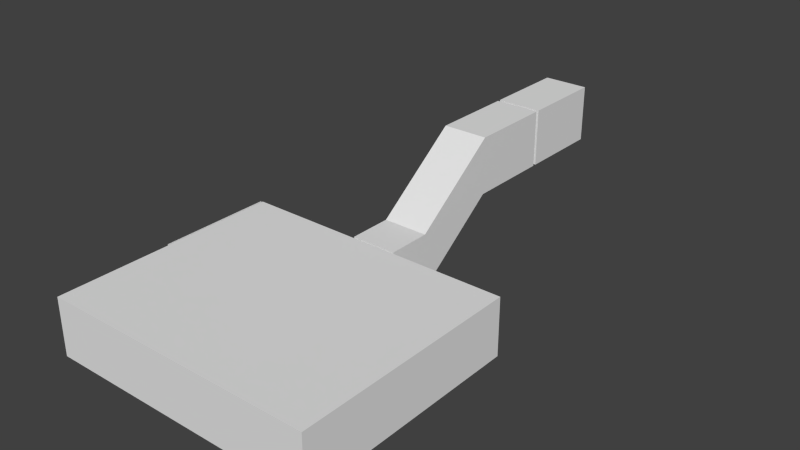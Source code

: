 # Source: Room_1.blend  (saved by Blender 2.71.0; exported with 4.5.12 LTS)
import bpy
from mathutils import Matrix  # noqa: F401  (used for matrix-valued properties, if any)

bpy.ops.wm.read_factory_settings(use_empty=True)
scene = bpy.context.scene
scene.name = 'Scene'

# ---- collections
col_collection_1 = bpy.data.collections.new('Collection 1'); scene.collection.children.link(col_collection_1)

# ---- world
world_world = bpy.data.worlds.new('World'); scene.world = world_world
world_world.color = (0.05088, 0.05088, 0.05088)
world_world.use_sun_shadow = False
world_world.sun_shadow_jitter_overblur = 0.0
world_world.cycles.sampling_method = 'MANUAL'
world_world.cycles.sample_map_resolution = 256

# ---- cameras
cam_camera = bpy.data.cameras.new('Camera')
cam_camera.clip_end = 100.0
cam_camera.lens = 35.0
cam_camera.sensor_width = 32.0
cam_camera.sensor_height = 18.0
cam_camera.ortho_scale = 7.314
cam_camera.dof.focus_distance = 0.0
cam_camera.dof.aperture_fstop = 128.0

# ---- meshes
me_cube_003 = bpy.data.meshes.new('Cube.003')
me_cube_003.from_pydata([(0.02, -0.01, 0.0), (0.02, 0.01, 0.0), (-0.02, 0.01, 0.0), (-0.02, -0.009997, 0.0), (0.02, -0.01, 0.005), (0.02, 0.01, 0.005), (-0.02, 0.01, 0.005), (-0.02, -0.009997, 0.005)], [], [(4, 0, 1, 5), (5, 1, 2, 6), (6, 2, 3, 7), (7, 3, 0, 4), (0, 3, 2, 1), (7, 4, 5, 6)])
me_cube_003.use_remesh_preserve_volume = False
me_cube_003.use_remesh_preserve_attributes = False
me_cube_003.use_mirror_vertex_groups = False
me_cube_003.update()
me_cube_002 = bpy.data.meshes.new('Cube.002')
me_cube_002.from_pydata([(-0.5, -1.0, 0.175), (-0.5, 1.0, 0.175), (0.5, 1.0, 0.175), (0.5, -1.0, 0.175), (-0.5, -1.0, 0.225), (-0.5, 1.0, 0.225), (0.5, 1.0, 0.225), (0.5, -1.0, 0.225), (0.3634, 0.9366, 0.0), (0.3634, 0.8634, 0.0), (0.4366, 0.8634, 0.0), (0.4366, 0.9366, 0.0), (0.35, 0.95, 0.2), (0.35, 0.85, 0.2), (0.45, 0.85, 0.2), (0.45, 0.95, 0.2), (0.3634, -0.8634, 0.0), (0.3634, -0.9366, 0.0), (0.4366, -0.9366, 0.0), (0.4366, -0.8634, 0.0), (0.35, -0.85, 0.2), (0.35, -0.95, 0.2), (0.45, -0.95, 0.2), (0.45, -0.85, 0.2), (-0.4366, 0.9366, 0.0), (-0.4366, 0.8634, 0.0), (-0.3634, 0.8634, 0.0), (-0.3634, 0.9366, 0.0), (-0.45, 0.95, 0.2), (-0.45, 0.85, 0.2), (-0.35, 0.85, 0.2), (-0.35, 0.95, 0.2), (-0.4366, -0.8634, 0.0), (-0.4366, -0.9366, 0.0), (-0.3634, -0.9366, 0.0), (-0.3634, -0.8634, 0.0), (-0.45, -0.85, 0.2), (-0.45, -0.95, 0.2), (-0.35, -0.95, 0.2), (-0.35, -0.85, 0.2)], [], [(4, 5, 1, 0), (5, 6, 2, 1), (6, 7, 3, 2), (7, 4, 0, 3), (0, 1, 2, 3), (7, 6, 5, 4), (12, 8, 9, 13), (13, 9, 10, 14), (14, 10, 11, 15), (15, 11, 8, 12), (8, 11, 10, 9), (15, 12, 13, 14), (20, 16, 17, 21), (21, 17, 18, 22), (22, 18, 19, 23), (23, 19, 16, 20), (16, 19, 18, 17), (23, 20, 21, 22), (28, 24, 25, 29), (29, 25, 26, 30), (30, 26, 27, 31), (31, 27, 24, 28), (24, 27, 26, 25), (31, 28, 29, 30), (36, 32, 33, 37), (37, 33, 34, 38), (38, 34, 35, 39), (39, 35, 32, 36), (32, 35, 34, 33), (39, 36, 37, 38)])
me_cube_002.use_remesh_preserve_volume = False
me_cube_002.use_remesh_preserve_attributes = False
me_cube_002.use_mirror_vertex_groups = False
me_cube_002.update()
me_cube_001 = bpy.data.meshes.new('Cube.001')
me_cube_001.from_pydata([(-0.304, -0.5, 0.355), (-0.304, 0.5, 0.355), (0.296, 0.5, 0.355), (0.296, -0.5, 0.355), (-0.304, -0.5, 0.405), (-0.304, 0.5, 0.405), (0.296, 0.5, 0.405), (0.296, -0.5, 0.405), (0.246, -0.42, 0.355), (0.246, -0.42, 0.005), (-0.2362, -0.42, 0.005), (-0.2362, -0.42, 0.355), (-0.2169, -0.427, 0.005), (-0.2169, -0.427, 0.355), (-0.2066, -0.4448, 0.005), (-0.2066, -0.4448, 0.355), (-0.2102, -0.465, 0.005), (-0.2102, -0.465, 0.355), (-0.2259, -0.4782, 0.005), (-0.2259, -0.4782, 0.355), (-0.2464, -0.4782, 0.005), (-0.2464, -0.4782, 0.355), (-0.2621, -0.465, 0.005), (-0.2621, -0.465, 0.355), (-0.2657, -0.4448, 0.005), (-0.2657, -0.4448, 0.355), (-0.2554, -0.427, 0.005), (-0.2554, -0.427, 0.355), (0.2653, -0.427, 0.005), (0.2653, -0.427, 0.355), (0.2755, -0.4448, 0.005), (0.2755, -0.4448, 0.355), (0.272, -0.465, 0.005), (0.272, -0.465, 0.355), (0.2562, -0.4782, 0.005), (0.2562, -0.4782, 0.355), (0.2357, -0.4782, 0.005), (0.2357, -0.4782, 0.355), (0.22, -0.465, 0.005), (0.22, -0.465, 0.355), (0.2164, -0.4448, 0.005), (0.2164, -0.4448, 0.355), (0.2267, -0.427, 0.005), (0.2267, -0.427, 0.355), (0.246, 0.48, 0.355), (0.246, 0.48, 0.005), (0.2653, 0.473, 0.005), (0.2653, 0.473, 0.355), (0.2755, 0.4552, 0.005), (0.2755, 0.4552, 0.355), (0.272, 0.435, 0.005), (0.272, 0.435, 0.355), (0.2562, 0.4218, 0.005), (0.2562, 0.4218, 0.355), (0.2357, 0.4218, 0.005), (0.2357, 0.4218, 0.355), (0.22, 0.435, 0.005), (0.22, 0.435, 0.355), (0.2164, 0.4552, 0.005), (0.2164, 0.4552, 0.355), (0.2267, 0.473, 0.005), (0.2267, 0.473, 0.355), (-0.254, 0.48, 0.355), (-0.254, 0.48, 0.005), (-0.2347, 0.473, 0.005), (-0.2347, 0.473, 0.355), (-0.2245, 0.4552, 0.005), (-0.2245, 0.4552, 0.355), (-0.228, 0.435, 0.005), (-0.228, 0.435, 0.355), (-0.2438, 0.4218, 0.005), (-0.2438, 0.4218, 0.355), (-0.2643, 0.4218, 0.005), (-0.2643, 0.4218, 0.355), (-0.28, 0.435, 0.005), (-0.28, 0.435, 0.355), (-0.2836, 0.4552, 0.005), (-0.2836, 0.4552, 0.355), (-0.2733, 0.473, 0.005), (-0.2733, 0.473, 0.355)], [], [(4, 5, 1, 0), (5, 6, 2, 1), (6, 7, 3, 2), (7, 4, 0, 3), (0, 1, 2, 3), (7, 6, 5, 4), (50, 51, 53, 52), (38, 39, 41, 40), (10, 11, 13, 12), (45, 46, 48, 50, 52, 54, 56, 58, 60), (36, 37, 39, 38), (12, 13, 15, 14), (54, 55, 57, 56), (34, 35, 37, 36), (14, 15, 17, 16), (56, 57, 59, 58), (32, 33, 35, 34), (16, 17, 19, 18), (9, 28, 30, 32, 34, 36, 38, 40, 42), (30, 31, 33, 32), (18, 19, 21, 20), (40, 41, 43, 42), (28, 29, 31, 30), (20, 21, 23, 22), (42, 43, 8, 9), (9, 8, 29, 28), (22, 23, 25, 24), (13, 11, 27, 25, 23, 21, 19, 17, 15), (26, 27, 11, 10), (24, 25, 27, 26), (52, 53, 55, 54), (29, 8, 43, 41, 39, 37, 35, 33, 31), (10, 12, 14, 16, 18, 20, 22, 24, 26), (48, 49, 51, 50), (58, 59, 61, 60), (46, 47, 49, 48), (60, 61, 44, 45), (45, 44, 47, 46), (47, 44, 61, 59, 57, 55, 53, 51, 49), (68, 69, 71, 70), (63, 64, 66, 68, 70, 72, 74, 76, 78), (72, 73, 75, 74), (74, 75, 77, 76), (70, 71, 73, 72), (66, 67, 69, 68), (76, 77, 79, 78), (64, 65, 67, 66), (78, 79, 62, 63), (63, 62, 65, 64), (65, 62, 79, 77, 75, 73, 71, 69, 67)])
me_cube_001.use_remesh_preserve_volume = False
me_cube_001.use_remesh_preserve_attributes = False
me_cube_001.use_mirror_vertex_groups = False
me_cube_001.update()
me_cube_004 = bpy.data.meshes.new('Cube.004')
me_cube_004.from_pydata([(-1.535, -0.512, 0.308), (-1.535, 0.5028, 0.308), (-0.9291, 0.5028, 0.308), (-0.9291, -0.512, 0.308), (-1.535, -0.512, 0.6919), (-1.535, 0.5028, 0.6919), (-0.9291, 0.5028, 0.6919), (-0.9291, -0.512, 0.6919)], [], [(4, 5, 1, 0), (5, 6, 2, 1), (6, 7, 3, 2), (7, 4, 0, 3), (0, 1, 2, 3), (7, 6, 5, 4)])
me_cube_004.use_remesh_preserve_volume = False
me_cube_004.use_remesh_preserve_attributes = False
me_cube_004.use_mirror_vertex_groups = False
me_cube_004.update()
me_cube = bpy.data.meshes.new('Cube')
me_cube.from_pydata([(8.0, 5.0, 0.0), (8.0, -5.0, 0.0), (-4.0, -5.0, 0.0), (-4.0, 5.0, 5.96e-08), (8.0, 5.0, 2.5), (8.0, -5.0, 2.5), (-4.0, -5.0, 2.5), (-4.0, 5.0, 2.5), (2.5, 5.0, 0.0), (1.5, 5.0, 0.0), (2.5, 5.0, 2.0), (1.5, 5.0, 2.0), (2.5, 5.088, 0.0), (1.5, 5.088, 0.0), (2.5, 5.088, 2.0), (1.5, 5.088, 2.0), (3.0, 5.088, 0.0), (1.0, 5.088, 0.0), (3.0, 5.088, 2.5), (1.0, 5.088, 2.5), (3.0, 7.0, 0.0), (1.0, 7.0, 0.0), (3.0, 7.0, 2.5), (1.0, 7.0, 2.5), (3.0, 10.82, 2.85), (1.0, 10.82, 2.85), (3.0, 10.82, 5.368), (1.0, 10.82, 5.368), (3.0, 7.0, 0.15), (1.0, 7.0, 0.15), (1.0, 7.4, 0.45), (3.0, 7.4, 0.45), (1.0, 7.2, 0.15), (3.0, 7.4, 0.3), (1.0, 7.4, 0.3), (3.0, 7.2, 0.15), (1.0, 7.2, 0.3), (3.0, 7.2, 0.3), (1.0, 7.6, 0.6), (3.0, 7.6, 0.6), (3.0, 7.6, 0.45), (1.0, 7.6, 0.45), (1.0, 7.8, 0.75), (3.0, 7.8, 0.75), (3.0, 7.8, 0.6), (1.0, 7.8, 0.6), (1.0, 8.0, 0.9), (3.0, 8.0, 0.9), (3.0, 8.0, 0.75), (1.0, 8.0, 0.75), (1.0, 8.2, 1.05), (3.0, 8.2, 1.05), (3.0, 8.2, 0.9), (1.0, 8.2, 0.9), (1.0, 8.4, 1.2), (3.0, 8.4, 1.2), (3.0, 8.4, 1.05), (1.0, 8.4, 1.05), (1.0, 8.6, 1.35), (3.0, 8.6, 1.35), (3.0, 8.6, 1.2), (1.0, 8.6, 1.2), (1.0, 8.8, 1.5), (3.0, 8.8, 1.5), (3.0, 8.8, 1.35), (1.0, 8.8, 1.35), (1.0, 9.2, 1.8), (3.0, 9.2, 1.8), (1.0, 9.0, 1.5), (3.0, 9.2, 1.65), (1.0, 9.2, 1.65), (3.0, 9.0, 1.5), (1.0, 9.0, 1.65), (3.0, 9.0, 1.65), (1.0, 9.4, 1.95), (3.0, 9.4, 1.95), (3.0, 9.4, 1.8), (1.0, 9.4, 1.8), (1.0, 9.6, 2.1), (3.0, 9.6, 2.1), (3.0, 9.6, 1.95), (1.0, 9.6, 1.95), (1.0, 9.8, 2.25), (3.0, 9.8, 2.25), (3.0, 9.8, 2.1), (1.0, 9.8, 2.1), (1.0, 10.0, 2.4), (3.0, 10.0, 2.4), (3.0, 10.0, 2.25), (1.0, 10.0, 2.25), (1.0, 10.2, 2.55), (3.0, 10.2, 2.55), (3.0, 10.2, 2.4), (1.0, 10.2, 2.4), (1.0, 10.4, 2.7), (3.0, 10.4, 2.7), (3.0, 10.4, 2.55), (1.0, 10.4, 2.55), (1.0, 10.6, 2.85), (3.0, 10.6, 2.85), (3.0, 10.6, 2.7), (1.0, 10.6, 2.7), (3.0, 14.54, 2.85), (1.0, 14.54, 2.85), (3.0, 14.54, 5.368), (1.0, 14.54, 5.368), (1.5, 14.54, 2.85), (2.5, 14.54, 2.85), (2.5, 14.54, 4.85), (1.5, 14.54, 4.85), (1.5, 14.7, 2.85), (2.5, 14.7, 2.85), (2.5, 14.7, 4.85), (1.5, 14.7, 4.85), (1.0, 14.7, 2.85), (3.0, 14.7, 2.85), (3.0, 14.7, 5.368), (1.0, 14.7, 5.368), (1.0, 18.45, 2.85), (3.0, 18.45, 2.85), (3.0, 18.45, 5.368), (1.0, 18.45, 5.368), (8.0, -0.04375, 0.0), (6.0, -0.04375, 0.0), (8.0, -0.04375, 2.5), (6.0, -0.04375, 2.5), (7.5, -0.04375, 0.0), (6.5, -0.04375, 0.0), (7.5, -0.04375, 2.0), (6.5, -0.04375, 2.0), (7.5, 0.04375, 0.0), (6.5, 0.04375, 0.0), (7.5, 0.04375, 2.0), (6.5, 0.04375, 2.0), (8.0, 0.04375, 0.0), (6.0, 0.04375, 0.0), (8.0, 0.04375, 2.5), (6.0, 0.04375, 2.5), (4.044, 5.0, 1.192e-07), (4.044, 0.04375, 1.192e-07), (4.044, 5.0, 2.5), (4.044, 0.04375, 2.5), (4.044, 4.422, 1.192e-07), (4.044, 3.422, 1.192e-07), (4.044, 4.422, 2.0), (4.044, 3.422, 2.0), (3.956, 4.422, 1.192e-07), (3.956, 3.422, 1.192e-07), (3.956, 4.422, 2.0), (3.956, 3.422, 2.0), (3.956, 5.0, 1.192e-07), (3.956, 0.04375, 1.192e-07), (3.956, 5.0, 2.5), (3.956, 0.04375, 2.5), (-4.0, 0.04375, 5.96e-08), (-2.0, 0.04375, 0.0), (-4.0, 0.04375, 2.5), (-2.0, 0.04375, 2.5), (-3.5, 0.04375, 0.0), (-2.5, 0.04375, 0.0), (-3.5, 0.04375, 2.0), (-2.5, 0.04375, 2.0), (-3.5, -0.04375, 0.0), (-2.5, -0.04375, 0.0), (-3.5, -0.04375, 2.0), (-2.5, -0.04375, 2.0), (-4.0, -0.04375, 0.0), (-2.0, -0.04375, 0.0), (-4.0, -0.04375, 2.5), (-2.0, -0.04375, 2.5), (0.04375, 5.0, 1.192e-07), (0.04375, 0.04375, 1.192e-07), (0.04375, 5.0, 2.5), (0.04375, 0.04375, 2.5), (0.04375, 4.422, 1.192e-07), (0.04375, 3.422, 1.192e-07), (0.04375, 4.422, 2.0), (0.04375, 3.422, 2.0), (-0.04375, 4.422, 1.192e-07), (-0.04375, 3.422, 1.192e-07), (-0.04375, 4.422, 2.0), (-0.04375, 3.422, 2.0), (-0.04375, 5.0, 1.192e-07), (-0.04375, 0.04375, 1.192e-07), (-0.04375, 5.0, 2.5), (-0.04375, 0.04375, 2.5), (0.04375, -0.04375, 1.192e-07), (0.04375, -5.0, 1.192e-07), (0.04375, -0.04375, 2.5), (0.04375, -5.0, 2.5), (0.04375, -3.519, 1.192e-07), (0.04375, -4.519, 1.192e-07), (0.04375, -3.519, 2.0), (0.04375, -4.519, 2.0), (-0.04375, -3.519, 1.192e-07), (-0.04375, -4.519, 1.192e-07), (-0.04375, -3.519, 2.0), (-0.04375, -4.519, 2.0), (-0.04375, -0.04375, 1.192e-07), (-0.04375, -5.0, 1.192e-07), (-0.04375, -0.04375, 2.5), (-0.04375, -5.0, 2.5), (4.044, -0.04375, 1.192e-07), (4.044, -5.0, 1.192e-07), (4.044, -0.04375, 2.5), (4.044, -5.0, 2.5), (4.044, -3.519, 1.192e-07), (4.044, -4.519, 1.192e-07), (4.044, -3.519, 2.0), (4.044, -4.519, 2.0), (3.956, -3.519, 1.192e-07), (3.956, -4.519, 1.192e-07), (3.956, -3.519, 2.0), (3.956, -4.519, 2.0), (3.956, -0.04375, 1.192e-07), (3.956, -5.0, 1.192e-07), (3.956, -0.04375, 2.5), (3.956, -5.0, 2.5), (-4.0, 4.422, 1.192e-07), (-4.0, 3.422, 1.192e-07), (-4.0, 4.422, 2.0), (-4.0, 3.422, 2.0), (-4.088, 4.422, 1.192e-07), (-4.087, 3.422, 1.192e-07), (-4.088, 4.422, 2.0), (-4.087, 3.422, 2.0), (-4.088, 5.0, 1.192e-07), (-4.087, 0.04375, 1.192e-07), (-4.088, 5.0, 2.5), (-4.087, 0.04375, 2.5)], [], [(4, 0, 1, 5), (156, 154, 219, 221), (0, 3, 2, 1), (6, 2, 166, 168), (219, 218, 222, 223), (9, 8, 12, 13), (4, 7, 11, 10), (7, 156, 221, 220), (0, 4, 10, 8), (10, 14, 15, 11), (11, 9, 13, 15), (8, 10, 14, 12), (17, 16, 20, 21), (14, 18, 19, 15), (15, 19, 17, 13), (12, 16, 18, 14), (21, 20, 24, 25), (18, 19, 23, 22), (19, 23, 21, 17), (16, 20, 22, 18), (25, 24, 102, 103), (22, 23, 27, 26), (23, 21, 25, 27), (20, 22, 26, 24), (20, 28, 29, 21), (33, 31, 30, 34), (37, 33, 34, 36), (35, 37, 36, 32), (28, 35, 32, 29), (40, 39, 38, 41), (31, 40, 41, 30), (44, 43, 42, 45), (39, 44, 45, 38), (48, 47, 46, 49), (43, 48, 49, 42), (52, 51, 50, 53), (47, 52, 53, 46), (56, 55, 54, 57), (51, 56, 57, 50), (60, 59, 58, 61), (55, 60, 61, 54), (64, 63, 62, 65), (59, 64, 65, 58), (69, 67, 66, 70), (73, 69, 70, 72), (71, 73, 72, 68), (63, 71, 68, 62), (76, 75, 74, 77), (67, 76, 77, 66), (80, 79, 78, 81), (75, 80, 81, 74), (84, 83, 82, 85), (79, 84, 85, 78), (88, 87, 86, 89), (83, 88, 89, 82), (92, 91, 90, 93), (87, 92, 93, 86), (96, 95, 94, 97), (91, 96, 97, 90), (100, 99, 98, 101), (95, 100, 101, 94), (26, 27, 105, 104), (27, 25, 103, 105), (24, 26, 104, 102), (98, 99, 24, 25), (106, 107, 111, 110), (104, 108, 109, 105), (105, 109, 106, 103), (102, 107, 108, 104), (107, 111, 112, 108), (109, 113, 110, 106), (108, 112, 113, 109), (114, 115, 119, 118), (111, 115, 116, 112), (113, 117, 114, 110), (112, 116, 117, 113), (121, 118, 119, 120), (115, 116, 120, 119), (117, 114, 118, 121), (116, 117, 121, 120), (127, 126, 130, 131), (124, 125, 129, 128), (125, 123, 127, 129), (122, 124, 128, 126), (128, 129, 133, 132), (129, 127, 131, 133), (126, 128, 132, 130), (132, 136, 137, 133), (133, 131, 135, 137), (130, 132, 136, 134), (143, 142, 146, 147), (140, 141, 145, 144), (141, 139, 143, 145), (138, 140, 144, 142), (144, 145, 149, 148), (145, 143, 147, 149), (142, 144, 148, 146), (148, 149, 153, 152), (149, 147, 151, 153), (146, 148, 152, 150), (159, 158, 162, 163), (156, 157, 161, 160), (157, 155, 159, 161), (154, 156, 160, 158), (160, 161, 165, 164), (161, 159, 163, 165), (158, 160, 164, 162), (164, 165, 169, 168), (165, 163, 167, 169), (162, 164, 168, 166), (123, 125, 169, 167), (135, 155, 157, 137), (175, 174, 178, 179), (172, 173, 177, 176), (173, 171, 175, 177), (170, 172, 176, 174), (176, 177, 181, 180), (177, 175, 179, 181), (174, 176, 180, 178), (180, 181, 185, 184), (181, 179, 183, 185), (178, 180, 184, 182), (191, 190, 194, 195), (188, 189, 193, 192), (189, 187, 191, 193), (186, 188, 192, 190), (192, 193, 197, 196), (193, 191, 195, 197), (190, 192, 196, 194), (196, 197, 201, 200), (197, 195, 199, 201), (194, 196, 200, 198), (207, 206, 210, 211), (204, 205, 209, 208), (205, 203, 207, 209), (202, 204, 208, 206), (208, 209, 213, 212), (209, 207, 211, 213), (206, 208, 212, 210), (212, 213, 217, 216), (213, 211, 215, 217), (210, 212, 216, 214), (3, 7, 220, 218), (220, 221, 225, 224), (221, 219, 223, 225), (218, 220, 224, 222), (224, 228, 229, 225), (225, 229, 227, 223), (222, 226, 228, 224), (3, 9, 11, 7), (1, 2, 6, 5), (4, 5, 6, 7)])
me_cube.use_remesh_preserve_volume = False
me_cube.use_remesh_preserve_attributes = False
me_cube.use_mirror_vertex_groups = False
me_cube.update()

# ---- objects
ob_key = bpy.data.objects.new('Key', me_cube_003)
ob_bed = bpy.data.objects.new('Bed', me_cube_002)
ob_table = bpy.data.objects.new('Table', me_cube_001)
ob_table_collision = bpy.data.objects.new('Table_collision', me_cube_004)
ob_room = bpy.data.objects.new('Room', me_cube)
ob_camera = bpy.data.objects.new('Camera', cam_camera)

# ---- transforms, parenting, visibility, modifiers, constraints
ob_key.location = (3.313, 1.457, 0.00476)
ob_key.lineart.crease_threshold = 0.0
ob_bed.location = (3.498, 1.002, 0.0)
ob_bed.lineart.crease_threshold = 0.0
ob_table.location = (0.3128, 0.5166, 0.0)
ob_table.lineart.crease_threshold = 0.0
ob_table_collision.parent = ob_table
ob_table_collision.matrix_parent_inverse = Matrix(((1.0, 0.0, 0.0, -0.3128), (0.0, 1.0, 0.0, -0.5166), (0.0, 0.0, 1.0, 0.0), (0.0, 0.0, 0.0, 1.0)))
ob_table_collision.location = (1.541, 0.5188, -0.2869)
ob_table_collision.hide_viewport = True
ob_table_collision.lineart.crease_threshold = 0.0
ob_room.location = (0.0, 0.0, 0.0)
ob_room.lineart.crease_threshold = 0.0
ob_camera.location = (9.269, -5.625, 5.716)
ob_camera.rotation_euler = (1.109, 0.01082, 0.8149)
ob_camera.lock_rotations_4d = False
ob_camera.empty_display_type = 'ARROWS'
ob_camera.color = (0.0, 0.0, 0.0, 0.0)
ob_camera.display_type = 'WIRE'
ob_camera.lineart.crease_threshold = 0.0

# ---- collection membership
col_collection_1.objects.link(ob_key)
col_collection_1.objects.link(ob_bed)
col_collection_1.objects.link(ob_table)
col_collection_1.objects.link(ob_table_collision)
col_collection_1.objects.link(ob_room)
col_collection_1.objects.link(ob_camera)

# ---- scene / render settings (as saved in the file)
scene.camera = ob_room
scene.frame_start = 1; scene.frame_end = 250; scene.frame_set(223)
scene.render.engine = 'BLENDER_EEVEE_NEXT'
scene.render.image_settings.color_mode = 'RGB'
scene.render.image_settings.compression = 90
scene.render.resolution_percentage = 50
scene.render.dither_intensity = 0.0
scene.render.bake_margin = 2
scene.render.bake_bias = 0.0
scene.cycles.use_denoising = False
scene.cycles.samples = 10
scene.cycles.sampling_pattern = 'TABULATED_SOBOL'
scene.cycles.light_sampling_threshold = 0.0
scene.cycles.use_adaptive_sampling = False
scene.cycles.use_light_tree = False
scene.cycles.blur_glossy = 0.0
scene.cycles.volume_bounces = 1
scene.cycles.pixel_filter_type = 'GAUSSIAN'
scene.cycles.sample_clamp_indirect = 0.0
scene.view_settings.view_transform = 'Standard'
bpy.context.view_layer.update()

# ---- added for rendering (the .blend has no active camera and no usable light): camera, sun
cam_auto = bpy.data.cameras.new('AutoCamera')
cam_auto.lens = 50.0
cam_auto.sensor_width = 36.0
cam_auto.clip_end = 1000.0
ob_auto_camera = bpy.data.objects.new('AutoCamera', cam_auto)
scene.collection.objects.link(ob_auto_camera)
ob_auto_camera.location = (26.8692, -23.1683, 22.6141)
ob_auto_camera.rotation_euler = (1.09748, -7.21219e-08, 0.694738)
scene.camera = ob_auto_camera
light_auto_sun = bpy.data.lights.new('AutoSun', 'SUN')
light_auto_sun.energy = 3.0
light_auto_sun.angle = 0.0523599
ob_auto_sun = bpy.data.objects.new('AutoSun', light_auto_sun)
scene.collection.objects.link(ob_auto_sun)
ob_auto_sun.rotation_euler = (0.872665, 0.174533, 0.523599)
bpy.context.view_layer.update()
